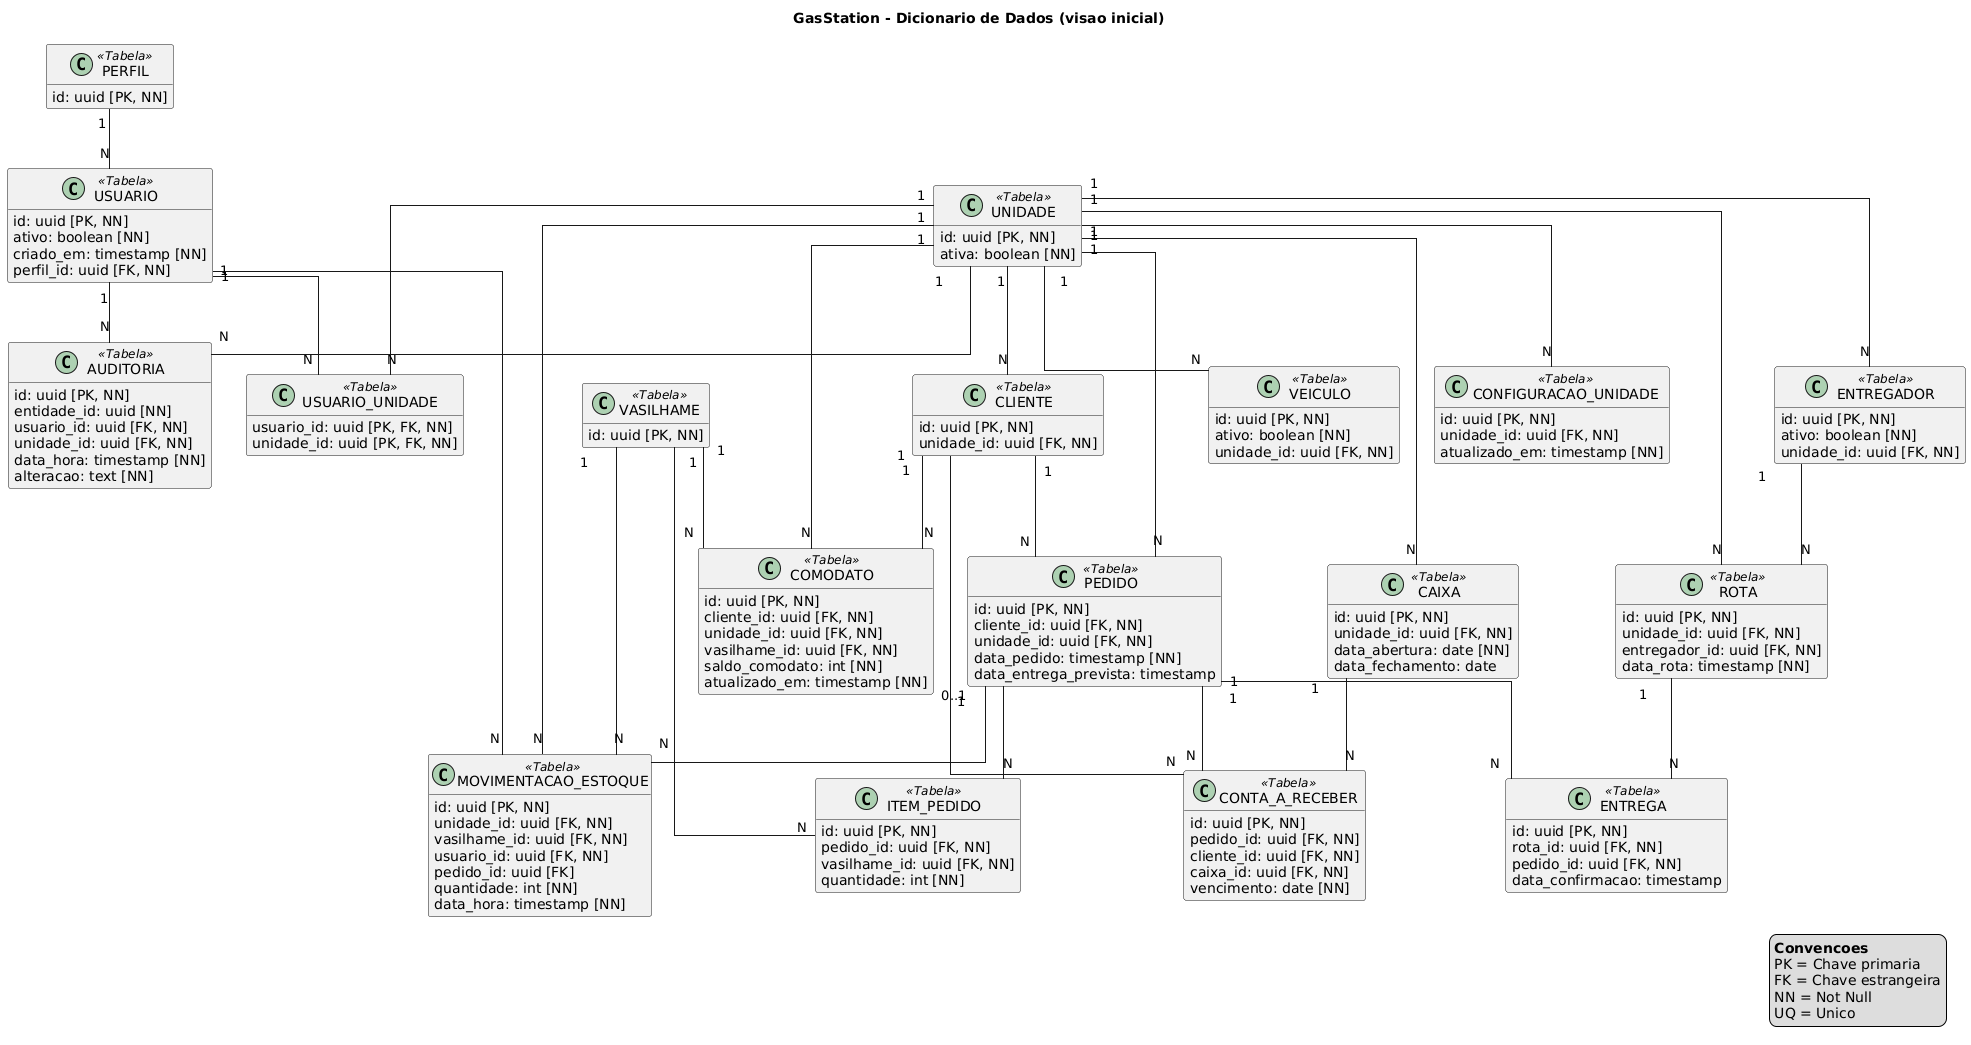

The diagram above was rendered by PlantUML. Its source (embedded in the PNG):
@startuml
title GasStation - Dicionario de Dados (visao inicial)
hide methods
skinparam classAttributeIconSize 0
skinparam linetype ortho

legend right
  <b>Convencoes</b>
  PK = Chave primaria
  FK = Chave estrangeira
  NN = Not Null
  UQ = Unico
endlegend

class PERFIL <<Tabela>> {
  id: uuid [PK, NN]
  nome: varchar(100) [NN, UQ]
  descricao: varchar(255)
}

class USUARIO <<Tabela>> {
  id: uuid [PK, NN]
  nome: varchar(150) [NN]
  email: varchar(150) [NN, UQ]
  senha_hash: varchar(255) [NN]
  ativo: boolean [NN]
  criado_em: timestamp [NN]
  perfil_id: uuid [FK, NN]
}

class UNIDADE <<Tabela>> {
  id: uuid [PK, NN]
  nome: varchar(120) [NN]
  tipo: varchar(30) [NN]
  ativa: boolean [NN]
}

class USUARIO_UNIDADE <<Tabela>> {
  usuario_id: uuid [PK, FK, NN]
  unidade_id: uuid [PK, FK, NN]
  nivel_acesso: varchar(30) [NN]
}

class CLIENTE <<Tabela>> {
  id: uuid [PK, NN]
  nome: varchar(150) [NN]
  documento: varchar(20) [NN, UQ]
  limite_credito: decimal(12,2) [NN]
  saldo_devedor: decimal(12,2) [NN]
  unidade_id: uuid [FK, NN]
}

class PEDIDO <<Tabela>> {
  id: uuid [PK, NN]
  cliente_id: uuid [FK, NN]
  unidade_id: uuid [FK, NN]
  status: varchar(30) [NN]
  valor_total: decimal(12,2) [NN]
  data_pedido: timestamp [NN]
  data_entrega_prevista: timestamp
}

class ITEM_PEDIDO <<Tabela>> {
  id: uuid [PK, NN]
  pedido_id: uuid [FK, NN]
  vasilhame_id: uuid [FK, NN]
  quantidade: int [NN]
  preco_unitario: decimal(12,2) [NN]
}

class VASILHAME <<Tabela>> {
  id: uuid [PK, NN]
  tipo: varchar(20) [NN]
  descricao: varchar(120)
  capacidade: decimal(8,2) [NN]
}

class MOVIMENTACAO_ESTOQUE <<Tabela>> {
  id: uuid [PK, NN]
  unidade_id: uuid [FK, NN]
  vasilhame_id: uuid [FK, NN]
  usuario_id: uuid [FK, NN]
  pedido_id: uuid [FK]
  tipo_movimentacao: varchar(30) [NN]
  quantidade: int [NN]
  data_hora: timestamp [NN]
}

class COMODATO <<Tabela>> {
  id: uuid [PK, NN]
  cliente_id: uuid [FK, NN]
  unidade_id: uuid [FK, NN]
  vasilhame_id: uuid [FK, NN]
  saldo_comodato: int [NN]
  atualizado_em: timestamp [NN]
}

class ENTREGADOR <<Tabela>> {
  id: uuid [PK, NN]
  nome: varchar(150) [NN]
  documento: varchar(20) [NN, UQ]
  ativo: boolean [NN]
  unidade_id: uuid [FK, NN]
}

class VEICULO <<Tabela>> {
  id: uuid [PK, NN]
  placa: varchar(10) [NN, UQ]
  modelo: varchar(80) [NN]
  ativo: boolean [NN]
  unidade_id: uuid [FK, NN]
}

class ROTA <<Tabela>> {
  id: uuid [PK, NN]
  unidade_id: uuid [FK, NN]
  entregador_id: uuid [FK, NN]
  data_rota: timestamp [NN]
  status: varchar(30) [NN]
}

class ENTREGA <<Tabela>> {
  id: uuid [PK, NN]
  rota_id: uuid [FK, NN]
  pedido_id: uuid [FK, NN]
  status: varchar(30) [NN]
  data_confirmacao: timestamp
}

class CAIXA <<Tabela>> {
  id: uuid [PK, NN]
  unidade_id: uuid [FK, NN]
  data_abertura: date [NN]
  data_fechamento: date
  status: varchar(20) [NN]
}

class CONTA_A_RECEBER <<Tabela>> {
  id: uuid [PK, NN]
  pedido_id: uuid [FK, NN]
  cliente_id: uuid [FK, NN]
  caixa_id: uuid [FK, NN]
  valor_original: decimal(12,2) [NN]
  valor_aberto: decimal(12,2) [NN]
  status: varchar(30) [NN]
  vencimento: date [NN]
}

class AUDITORIA <<Tabela>> {
  id: uuid [PK, NN]
  entidade: varchar(80) [NN]
  entidade_id: uuid [NN]
  usuario_id: uuid [FK, NN]
  unidade_id: uuid [FK, NN]
  data_hora: timestamp [NN]
  acao: varchar(50) [NN]
  alteracao: text [NN]
}

class CONFIGURACAO_UNIDADE <<Tabela>> {
  id: uuid [PK, NN]
  unidade_id: uuid [FK, NN]
  chave: varchar(80) [NN]
  valor: varchar(255) [NN]
  atualizado_em: timestamp [NN]
}

PERFIL "1" -- "N" USUARIO
USUARIO "1" -- "N" USUARIO_UNIDADE
UNIDADE "1" -- "N" USUARIO_UNIDADE

UNIDADE "1" -- "N" CLIENTE
CLIENTE "1" -- "N" PEDIDO
UNIDADE "1" -- "N" PEDIDO
PEDIDO "1" -- "N" ITEM_PEDIDO
VASILHAME "1" -- "N" ITEM_PEDIDO

UNIDADE "1" -- "N" MOVIMENTACAO_ESTOQUE
VASILHAME "1" -- "N" MOVIMENTACAO_ESTOQUE
USUARIO "1" -- "N" MOVIMENTACAO_ESTOQUE
PEDIDO "0..1" -- "N" MOVIMENTACAO_ESTOQUE

CLIENTE "1" -- "N" COMODATO
UNIDADE "1" -- "N" COMODATO
VASILHAME "1" -- "N" COMODATO

UNIDADE "1" -- "N" ENTREGADOR
UNIDADE "1" -- "N" VEICULO
UNIDADE "1" -- "N" ROTA
ENTREGADOR "1" -- "N" ROTA
ROTA "1" -- "N" ENTREGA
PEDIDO "1" -- "N" ENTREGA

UNIDADE "1" -- "N" CAIXA
PEDIDO "1" -- "N" CONTA_A_RECEBER
CLIENTE "1" -- "N" CONTA_A_RECEBER
CAIXA "1" -- "N" CONTA_A_RECEBER

USUARIO "1" -- "N" AUDITORIA
UNIDADE "1" -- "N" AUDITORIA
UNIDADE "1" -- "N" CONFIGURACAO_UNIDADE

@enduml